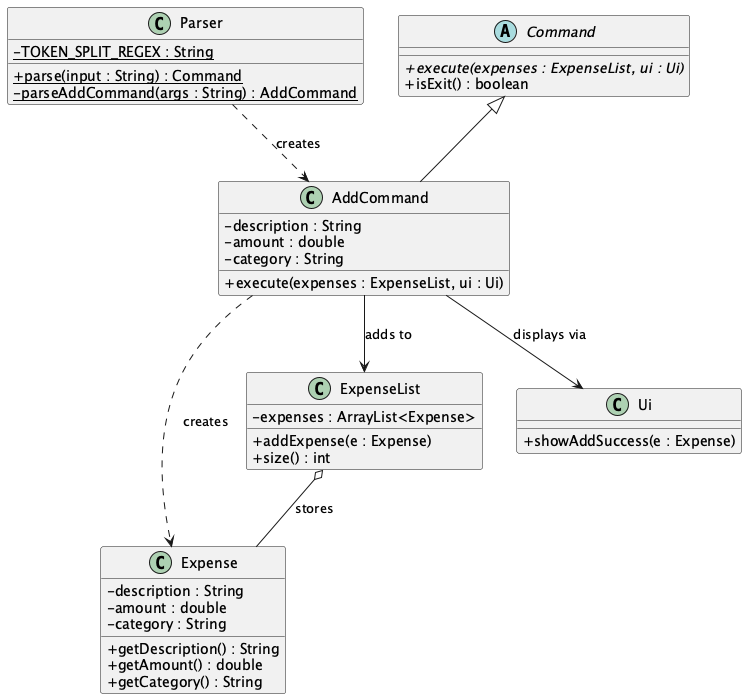

The diagram above was rendered by PlantUML. Its source (embedded in the PNG):
@startuml
!define BGCOLOR white
skinparam backgroundColor BGCOLOR
skinparam classAttributeIconSize 0

class Parser {
    - {static} TOKEN_SPLIT_REGEX : String
    + {static} parse(input : String) : Command
    - {static} parseAddCommand(args : String) : AddCommand
}

abstract class Command {
    + {abstract} execute(expenses : ExpenseList, ui : Ui)
    + isExit() : boolean
}

class AddCommand {
    - description : String
    - amount : double
    - category : String
    + execute(expenses : ExpenseList, ui : Ui)
}

class Expense {
    - description : String
    - amount : double
    - category : String
    + getDescription() : String
    + getAmount() : double
    + getCategory() : String
}

class ExpenseList {
    - expenses : ArrayList<Expense>
    + addExpense(e : Expense)
    + size() : int
}

class Ui {
    + showAddSuccess(e : Expense)
}

Command <|-- AddCommand
Parser ..> AddCommand : creates
AddCommand ..> Expense : creates
AddCommand --> ExpenseList : adds to
AddCommand --> Ui : displays via
ExpenseList o-- Expense : stores
@enduml